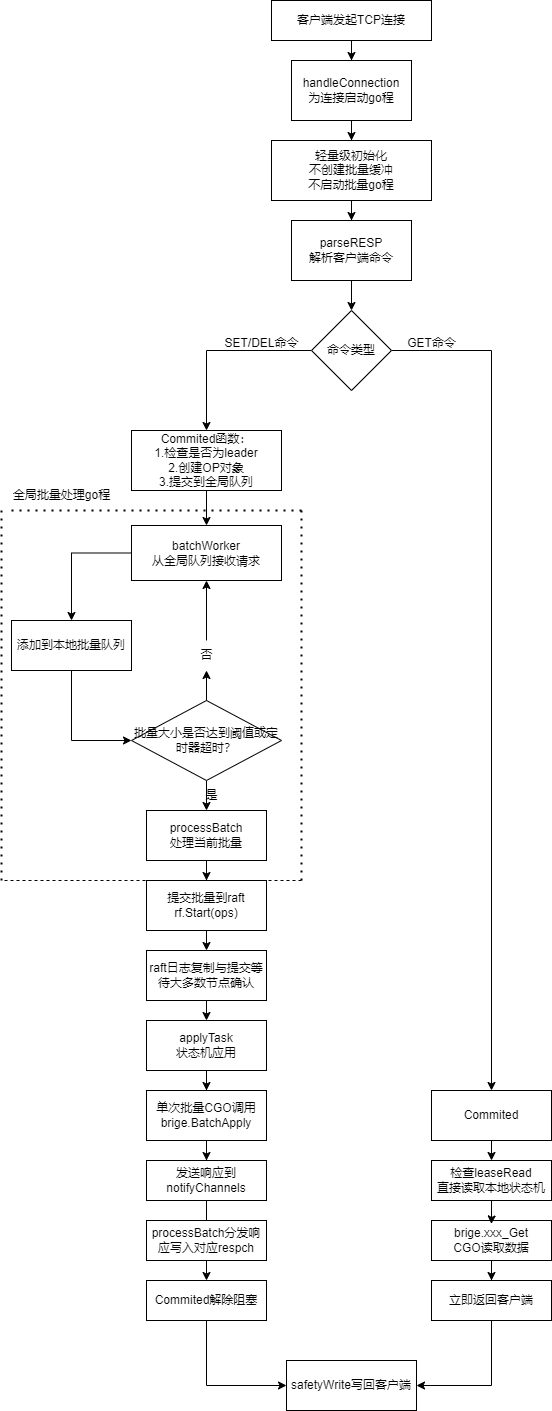

The diagram above was exported from draw.io. Its source (the exported page's mxGraphModel, read from the mxfile embedded in the PNG):
<mxGraphModel dx="1195" dy="697" grid="1" gridSize="10" guides="1" tooltips="1" connect="1" arrows="1" fold="1" page="1" pageScale="1" pageWidth="827" pageHeight="1169" math="0" shadow="0">
  <root>
    <mxCell id="0" />
    <mxCell id="1" parent="0" />
    <mxCell id="jedicGiwMk42WU9VB-yq-3" style="edgeStyle=orthogonalEdgeStyle;rounded=0;orthogonalLoop=1;jettySize=auto;html=1;entryX=0.5;entryY=0;entryDx=0;entryDy=0;" edge="1" parent="1" source="jedicGiwMk42WU9VB-yq-1" target="jedicGiwMk42WU9VB-yq-2">
      <mxGeometry relative="1" as="geometry" />
    </mxCell>
    <mxCell id="jedicGiwMk42WU9VB-yq-1" value="客户端发起TCP连接" style="rounded=0;whiteSpace=wrap;html=1;" vertex="1" parent="1">
      <mxGeometry x="330" width="160" height="40" as="geometry" />
    </mxCell>
    <mxCell id="jedicGiwMk42WU9VB-yq-5" style="edgeStyle=orthogonalEdgeStyle;rounded=0;orthogonalLoop=1;jettySize=auto;html=1;entryX=0.5;entryY=0;entryDx=0;entryDy=0;" edge="1" parent="1" source="jedicGiwMk42WU9VB-yq-2" target="jedicGiwMk42WU9VB-yq-4">
      <mxGeometry relative="1" as="geometry" />
    </mxCell>
    <mxCell id="jedicGiwMk42WU9VB-yq-2" value="handleConnection&lt;br&gt;为连接启动go程" style="rounded=0;whiteSpace=wrap;html=1;" vertex="1" parent="1">
      <mxGeometry x="350" y="60" width="120" height="60" as="geometry" />
    </mxCell>
    <mxCell id="jedicGiwMk42WU9VB-yq-8" style="edgeStyle=orthogonalEdgeStyle;rounded=0;orthogonalLoop=1;jettySize=auto;html=1;entryX=0.5;entryY=0;entryDx=0;entryDy=0;" edge="1" parent="1" source="jedicGiwMk42WU9VB-yq-4" target="jedicGiwMk42WU9VB-yq-6">
      <mxGeometry relative="1" as="geometry" />
    </mxCell>
    <mxCell id="jedicGiwMk42WU9VB-yq-4" value="轻量级初始化&lt;br&gt;不创建批量缓冲&lt;br&gt;不启动批量go程" style="rounded=0;whiteSpace=wrap;html=1;" vertex="1" parent="1">
      <mxGeometry x="330" y="140" width="160" height="60" as="geometry" />
    </mxCell>
    <mxCell id="jedicGiwMk42WU9VB-yq-10" style="edgeStyle=orthogonalEdgeStyle;rounded=0;orthogonalLoop=1;jettySize=auto;html=1;entryX=0.5;entryY=0;entryDx=0;entryDy=0;" edge="1" parent="1" source="jedicGiwMk42WU9VB-yq-6" target="jedicGiwMk42WU9VB-yq-9">
      <mxGeometry relative="1" as="geometry" />
    </mxCell>
    <mxCell id="jedicGiwMk42WU9VB-yq-6" value="parseRESP&lt;br&gt;解析客户端命令" style="rounded=0;whiteSpace=wrap;html=1;" vertex="1" parent="1">
      <mxGeometry x="350" y="220" width="120" height="60" as="geometry" />
    </mxCell>
    <mxCell id="jedicGiwMk42WU9VB-yq-12" style="edgeStyle=orthogonalEdgeStyle;rounded=0;orthogonalLoop=1;jettySize=auto;html=1;exitX=0;exitY=0.5;exitDx=0;exitDy=0;" edge="1" parent="1" source="jedicGiwMk42WU9VB-yq-9" target="jedicGiwMk42WU9VB-yq-11">
      <mxGeometry relative="1" as="geometry" />
    </mxCell>
    <mxCell id="jedicGiwMk42WU9VB-yq-49" style="edgeStyle=orthogonalEdgeStyle;rounded=0;orthogonalLoop=1;jettySize=auto;html=1;exitX=1;exitY=0.5;exitDx=0;exitDy=0;entryX=0.5;entryY=0;entryDx=0;entryDy=0;" edge="1" parent="1" source="jedicGiwMk42WU9VB-yq-9" target="jedicGiwMk42WU9VB-yq-45">
      <mxGeometry relative="1" as="geometry" />
    </mxCell>
    <mxCell id="jedicGiwMk42WU9VB-yq-9" value="命令类型" style="rhombus;whiteSpace=wrap;html=1;" vertex="1" parent="1">
      <mxGeometry x="370" y="310" width="80" height="80" as="geometry" />
    </mxCell>
    <mxCell id="jedicGiwMk42WU9VB-yq-29" style="edgeStyle=orthogonalEdgeStyle;rounded=0;orthogonalLoop=1;jettySize=auto;html=1;exitX=0.5;exitY=1;exitDx=0;exitDy=0;" edge="1" parent="1" source="jedicGiwMk42WU9VB-yq-11" target="jedicGiwMk42WU9VB-yq-14">
      <mxGeometry relative="1" as="geometry" />
    </mxCell>
    <mxCell id="jedicGiwMk42WU9VB-yq-11" value="Commited函数：&lt;br&gt;1.检查是否为leader&lt;br&gt;2.创建OP对象&lt;br&gt;3.提交到全局队列" style="rounded=0;whiteSpace=wrap;html=1;" vertex="1" parent="1">
      <mxGeometry x="190" y="430" width="150" height="60" as="geometry" />
    </mxCell>
    <mxCell id="jedicGiwMk42WU9VB-yq-13" value="SET/DEL命令" style="text;html=1;align=center;verticalAlign=middle;resizable=0;points=[];autosize=1;strokeColor=none;fillColor=none;" vertex="1" parent="1">
      <mxGeometry x="270" y="328" width="100" height="30" as="geometry" />
    </mxCell>
    <mxCell id="jedicGiwMk42WU9VB-yq-21" style="edgeStyle=orthogonalEdgeStyle;rounded=0;orthogonalLoop=1;jettySize=auto;html=1;exitX=0;exitY=0.5;exitDx=0;exitDy=0;entryX=0.5;entryY=0;entryDx=0;entryDy=0;" edge="1" parent="1" source="jedicGiwMk42WU9VB-yq-14" target="jedicGiwMk42WU9VB-yq-15">
      <mxGeometry relative="1" as="geometry" />
    </mxCell>
    <mxCell id="jedicGiwMk42WU9VB-yq-14" value="batchWorker&lt;br&gt;从全局队列接收请求" style="rounded=0;whiteSpace=wrap;html=1;" vertex="1" parent="1">
      <mxGeometry x="190" y="525" width="150" height="55" as="geometry" />
    </mxCell>
    <mxCell id="jedicGiwMk42WU9VB-yq-22" style="edgeStyle=orthogonalEdgeStyle;rounded=0;orthogonalLoop=1;jettySize=auto;html=1;exitX=0.5;exitY=1;exitDx=0;exitDy=0;entryX=0;entryY=0.5;entryDx=0;entryDy=0;" edge="1" parent="1" source="jedicGiwMk42WU9VB-yq-15" target="jedicGiwMk42WU9VB-yq-16">
      <mxGeometry relative="1" as="geometry" />
    </mxCell>
    <mxCell id="jedicGiwMk42WU9VB-yq-15" value="添加到本地批量队列" style="rounded=0;whiteSpace=wrap;html=1;" vertex="1" parent="1">
      <mxGeometry x="70" y="620" width="120" height="50" as="geometry" />
    </mxCell>
    <mxCell id="jedicGiwMk42WU9VB-yq-18" style="edgeStyle=orthogonalEdgeStyle;rounded=0;orthogonalLoop=1;jettySize=auto;html=1;entryX=0.5;entryY=0;entryDx=0;entryDy=0;" edge="1" parent="1" source="jedicGiwMk42WU9VB-yq-16" target="jedicGiwMk42WU9VB-yq-17">
      <mxGeometry relative="1" as="geometry" />
    </mxCell>
    <mxCell id="jedicGiwMk42WU9VB-yq-25" style="edgeStyle=orthogonalEdgeStyle;rounded=0;orthogonalLoop=1;jettySize=auto;html=1;entryX=0.5;entryY=1;entryDx=0;entryDy=0;" edge="1" parent="1" source="jedicGiwMk42WU9VB-yq-26" target="jedicGiwMk42WU9VB-yq-14">
      <mxGeometry relative="1" as="geometry" />
    </mxCell>
    <mxCell id="jedicGiwMk42WU9VB-yq-16" value="批量大小是否达到阈值或定时器超时？" style="rhombus;whiteSpace=wrap;html=1;" vertex="1" parent="1">
      <mxGeometry x="190" y="700" width="150" height="80" as="geometry" />
    </mxCell>
    <mxCell id="jedicGiwMk42WU9VB-yq-31" style="edgeStyle=orthogonalEdgeStyle;rounded=0;orthogonalLoop=1;jettySize=auto;html=1;entryX=0.5;entryY=0;entryDx=0;entryDy=0;" edge="1" parent="1" source="jedicGiwMk42WU9VB-yq-17" target="jedicGiwMk42WU9VB-yq-30">
      <mxGeometry relative="1" as="geometry" />
    </mxCell>
    <mxCell id="jedicGiwMk42WU9VB-yq-17" value="processBatch&lt;br&gt;处理当前批量" style="rounded=0;whiteSpace=wrap;html=1;" vertex="1" parent="1">
      <mxGeometry x="205" y="810" width="120" height="50" as="geometry" />
    </mxCell>
    <mxCell id="jedicGiwMk42WU9VB-yq-19" value="是" style="text;html=1;align=center;verticalAlign=middle;resizable=0;points=[];autosize=1;strokeColor=none;fillColor=none;" vertex="1" parent="1">
      <mxGeometry x="250" y="780" width="40" height="30" as="geometry" />
    </mxCell>
    <mxCell id="jedicGiwMk42WU9VB-yq-27" value="" style="edgeStyle=orthogonalEdgeStyle;rounded=0;orthogonalLoop=1;jettySize=auto;html=1;entryX=0.5;entryY=1;entryDx=0;entryDy=0;" edge="1" parent="1" source="jedicGiwMk42WU9VB-yq-16" target="jedicGiwMk42WU9VB-yq-26">
      <mxGeometry relative="1" as="geometry">
        <mxPoint x="265" y="700" as="sourcePoint" />
        <mxPoint x="265" y="580" as="targetPoint" />
      </mxGeometry>
    </mxCell>
    <mxCell id="jedicGiwMk42WU9VB-yq-26" value="否" style="text;html=1;align=center;verticalAlign=middle;resizable=0;points=[];autosize=1;strokeColor=none;fillColor=none;" vertex="1" parent="1">
      <mxGeometry x="245" y="640" width="40" height="30" as="geometry" />
    </mxCell>
    <mxCell id="jedicGiwMk42WU9VB-yq-33" style="edgeStyle=orthogonalEdgeStyle;rounded=0;orthogonalLoop=1;jettySize=auto;html=1;exitX=0.5;exitY=1;exitDx=0;exitDy=0;entryX=0.5;entryY=0;entryDx=0;entryDy=0;" edge="1" parent="1" source="jedicGiwMk42WU9VB-yq-30" target="jedicGiwMk42WU9VB-yq-32">
      <mxGeometry relative="1" as="geometry" />
    </mxCell>
    <mxCell id="jedicGiwMk42WU9VB-yq-30" value="提交批量到raft&lt;div&gt;rf.Start(ops)&lt;/div&gt;" style="rounded=0;whiteSpace=wrap;html=1;" vertex="1" parent="1">
      <mxGeometry x="205" y="880" width="120" height="50" as="geometry" />
    </mxCell>
    <mxCell id="jedicGiwMk42WU9VB-yq-35" style="edgeStyle=orthogonalEdgeStyle;rounded=0;orthogonalLoop=1;jettySize=auto;html=1;exitX=0.5;exitY=1;exitDx=0;exitDy=0;entryX=0.5;entryY=0;entryDx=0;entryDy=0;" edge="1" parent="1" source="jedicGiwMk42WU9VB-yq-32" target="jedicGiwMk42WU9VB-yq-34">
      <mxGeometry relative="1" as="geometry" />
    </mxCell>
    <mxCell id="jedicGiwMk42WU9VB-yq-32" value="raft日志复制与提交等待大多数节点确认" style="rounded=0;whiteSpace=wrap;html=1;" vertex="1" parent="1">
      <mxGeometry x="205" y="950" width="120" height="50" as="geometry" />
    </mxCell>
    <mxCell id="jedicGiwMk42WU9VB-yq-37" style="edgeStyle=orthogonalEdgeStyle;rounded=0;orthogonalLoop=1;jettySize=auto;html=1;entryX=0.5;entryY=0;entryDx=0;entryDy=0;" edge="1" parent="1" source="jedicGiwMk42WU9VB-yq-34" target="jedicGiwMk42WU9VB-yq-36">
      <mxGeometry relative="1" as="geometry" />
    </mxCell>
    <mxCell id="jedicGiwMk42WU9VB-yq-34" value="applyTask&lt;br&gt;状态机应用" style="rounded=0;whiteSpace=wrap;html=1;" vertex="1" parent="1">
      <mxGeometry x="205" y="1020" width="120" height="50" as="geometry" />
    </mxCell>
    <mxCell id="jedicGiwMk42WU9VB-yq-39" style="edgeStyle=orthogonalEdgeStyle;rounded=0;orthogonalLoop=1;jettySize=auto;html=1;entryX=0.5;entryY=0;entryDx=0;entryDy=0;" edge="1" parent="1" source="jedicGiwMk42WU9VB-yq-36" target="jedicGiwMk42WU9VB-yq-38">
      <mxGeometry relative="1" as="geometry" />
    </mxCell>
    <mxCell id="jedicGiwMk42WU9VB-yq-36" value="单次批量CGO调用&lt;br&gt;brige.BatchApply" style="rounded=0;whiteSpace=wrap;html=1;" vertex="1" parent="1">
      <mxGeometry x="205" y="1090" width="120" height="50" as="geometry" />
    </mxCell>
    <mxCell id="jedicGiwMk42WU9VB-yq-43" value="" style="edgeStyle=orthogonalEdgeStyle;rounded=0;orthogonalLoop=1;jettySize=auto;html=1;" edge="1" parent="1" source="jedicGiwMk42WU9VB-yq-38" target="jedicGiwMk42WU9VB-yq-41">
      <mxGeometry relative="1" as="geometry" />
    </mxCell>
    <mxCell id="jedicGiwMk42WU9VB-yq-38" value="发送响应到notifyChannels" style="rounded=0;whiteSpace=wrap;html=1;" vertex="1" parent="1">
      <mxGeometry x="205" y="1160" width="120" height="40" as="geometry" />
    </mxCell>
    <mxCell id="jedicGiwMk42WU9VB-yq-40" value="processBatch分发响应写入对应respch" style="rounded=0;whiteSpace=wrap;html=1;" vertex="1" parent="1">
      <mxGeometry x="205" y="1220" width="120" height="40" as="geometry" />
    </mxCell>
    <mxCell id="jedicGiwMk42WU9VB-yq-44" style="edgeStyle=orthogonalEdgeStyle;rounded=0;orthogonalLoop=1;jettySize=auto;html=1;exitX=0.5;exitY=1;exitDx=0;exitDy=0;entryX=0;entryY=0.5;entryDx=0;entryDy=0;" edge="1" parent="1" source="jedicGiwMk42WU9VB-yq-41" target="jedicGiwMk42WU9VB-yq-42">
      <mxGeometry relative="1" as="geometry" />
    </mxCell>
    <mxCell id="jedicGiwMk42WU9VB-yq-41" value="Commited解除阻塞" style="rounded=0;whiteSpace=wrap;html=1;" vertex="1" parent="1">
      <mxGeometry x="205" y="1280" width="120" height="40" as="geometry" />
    </mxCell>
    <mxCell id="jedicGiwMk42WU9VB-yq-42" value="safetyWrite写回客户端" style="rounded=0;whiteSpace=wrap;html=1;" vertex="1" parent="1">
      <mxGeometry x="345" y="1360" width="130" height="50" as="geometry" />
    </mxCell>
    <mxCell id="jedicGiwMk42WU9VB-yq-55" style="edgeStyle=orthogonalEdgeStyle;rounded=0;orthogonalLoop=1;jettySize=auto;html=1;exitX=0.5;exitY=1;exitDx=0;exitDy=0;entryX=0.5;entryY=0;entryDx=0;entryDy=0;" edge="1" parent="1" source="jedicGiwMk42WU9VB-yq-45" target="jedicGiwMk42WU9VB-yq-46">
      <mxGeometry relative="1" as="geometry" />
    </mxCell>
    <mxCell id="jedicGiwMk42WU9VB-yq-45" value="Commited" style="rounded=0;whiteSpace=wrap;html=1;" vertex="1" parent="1">
      <mxGeometry x="490" y="1090" width="120" height="50" as="geometry" />
    </mxCell>
    <mxCell id="jedicGiwMk42WU9VB-yq-46" value="检查leaseRead&lt;br&gt;直接读取本地状态机" style="rounded=0;whiteSpace=wrap;html=1;" vertex="1" parent="1">
      <mxGeometry x="490" y="1160" width="120" height="40" as="geometry" />
    </mxCell>
    <mxCell id="jedicGiwMk42WU9VB-yq-57" style="edgeStyle=orthogonalEdgeStyle;rounded=0;orthogonalLoop=1;jettySize=auto;html=1;entryX=0.5;entryY=0;entryDx=0;entryDy=0;" edge="1" parent="1" source="jedicGiwMk42WU9VB-yq-47" target="jedicGiwMk42WU9VB-yq-48">
      <mxGeometry relative="1" as="geometry" />
    </mxCell>
    <mxCell id="jedicGiwMk42WU9VB-yq-47" value="brige.xxx_Get&lt;div&gt;CGO读取数据&lt;/div&gt;" style="rounded=0;whiteSpace=wrap;html=1;" vertex="1" parent="1">
      <mxGeometry x="490" y="1220" width="120" height="40" as="geometry" />
    </mxCell>
    <mxCell id="jedicGiwMk42WU9VB-yq-60" style="edgeStyle=orthogonalEdgeStyle;rounded=0;orthogonalLoop=1;jettySize=auto;html=1;entryX=1;entryY=0.5;entryDx=0;entryDy=0;exitX=0.5;exitY=1;exitDx=0;exitDy=0;" edge="1" parent="1" source="jedicGiwMk42WU9VB-yq-48" target="jedicGiwMk42WU9VB-yq-42">
      <mxGeometry relative="1" as="geometry" />
    </mxCell>
    <mxCell id="jedicGiwMk42WU9VB-yq-48" value="立即返回客户端" style="rounded=0;whiteSpace=wrap;html=1;" vertex="1" parent="1">
      <mxGeometry x="490" y="1280" width="120" height="40" as="geometry" />
    </mxCell>
    <mxCell id="jedicGiwMk42WU9VB-yq-56" style="edgeStyle=orthogonalEdgeStyle;rounded=0;orthogonalLoop=1;jettySize=auto;html=1;entryX=0.499;entryY=0.086;entryDx=0;entryDy=0;entryPerimeter=0;" edge="1" parent="1" source="jedicGiwMk42WU9VB-yq-46" target="jedicGiwMk42WU9VB-yq-47">
      <mxGeometry relative="1" as="geometry" />
    </mxCell>
    <mxCell id="jedicGiwMk42WU9VB-yq-61" value="GET命令" style="text;html=1;align=center;verticalAlign=middle;resizable=0;points=[];autosize=1;strokeColor=none;fillColor=none;" vertex="1" parent="1">
      <mxGeometry x="455" y="328" width="70" height="30" as="geometry" />
    </mxCell>
    <mxCell id="jedicGiwMk42WU9VB-yq-64" value="" style="endArrow=none;dashed=1;html=1;dashPattern=1 3;strokeWidth=2;rounded=0;" edge="1" parent="1">
      <mxGeometry width="50" height="50" relative="1" as="geometry">
        <mxPoint x="360" y="880" as="sourcePoint" />
        <mxPoint x="360" y="510" as="targetPoint" />
      </mxGeometry>
    </mxCell>
    <mxCell id="jedicGiwMk42WU9VB-yq-66" value="" style="endArrow=none;dashed=1;html=1;dashPattern=1 3;strokeWidth=2;rounded=0;" edge="1" parent="1">
      <mxGeometry width="50" height="50" relative="1" as="geometry">
        <mxPoint x="70" y="510" as="sourcePoint" />
        <mxPoint x="360" y="510" as="targetPoint" />
      </mxGeometry>
    </mxCell>
    <mxCell id="jedicGiwMk42WU9VB-yq-67" value="" style="endArrow=none;dashed=1;html=1;dashPattern=1 3;strokeWidth=2;rounded=0;" edge="1" parent="1">
      <mxGeometry width="50" height="50" relative="1" as="geometry">
        <mxPoint x="60" y="880" as="sourcePoint" />
        <mxPoint x="60" y="510" as="targetPoint" />
      </mxGeometry>
    </mxCell>
    <mxCell id="jedicGiwMk42WU9VB-yq-68" value="" style="endArrow=none;dashed=1;html=1;rounded=0;" edge="1" parent="1">
      <mxGeometry width="50" height="50" relative="1" as="geometry">
        <mxPoint x="360" y="880" as="sourcePoint" />
        <mxPoint x="60" y="880" as="targetPoint" />
      </mxGeometry>
    </mxCell>
    <mxCell id="jedicGiwMk42WU9VB-yq-69" value="全局批量处理go程" style="text;html=1;align=center;verticalAlign=middle;resizable=0;points=[];autosize=1;strokeColor=none;fillColor=none;" vertex="1" parent="1">
      <mxGeometry x="60" y="480" width="120" height="30" as="geometry" />
    </mxCell>
  </root>
</mxGraphModel>